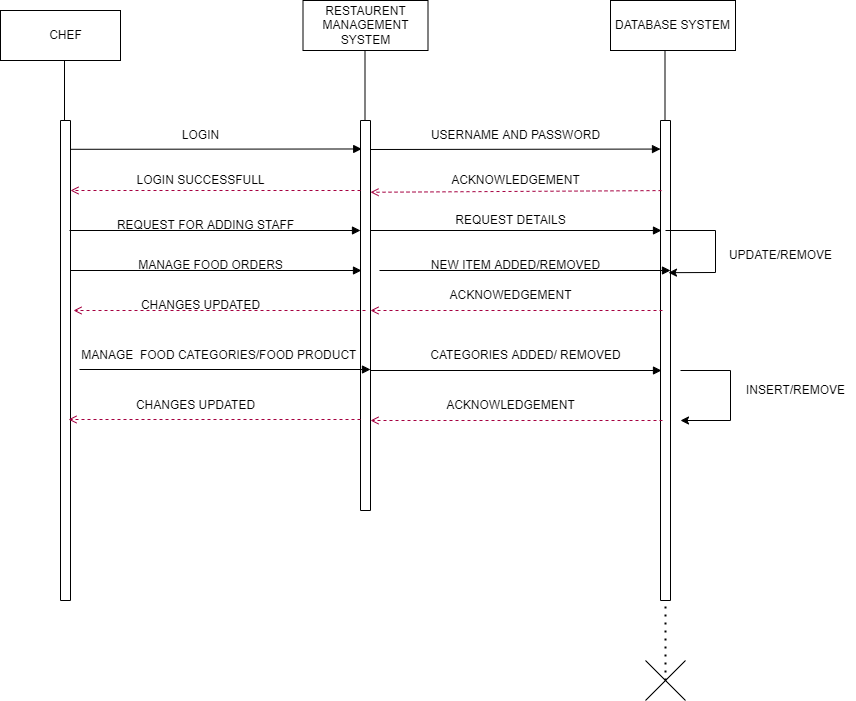

The diagram above was exported from draw.io. Its source (the exported page's mxGraphModel, read from the mxfile embedded in the PNG):
<mxGraphModel dx="1384" dy="652" grid="1" gridSize="10" guides="1" tooltips="1" connect="1" arrows="1" fold="1" page="1" pageScale="1" pageWidth="850" pageHeight="1100" background="#FFFFFF" math="0" shadow="0">
  <root>
    <mxCell id="0" />
    <mxCell id="1" parent="0" />
    <mxCell id="0woowwdBoRoWqZRG9xvp-1" value="" style="rounded=0;whiteSpace=wrap;html=1;" vertex="1" parent="1">
      <mxGeometry x="240" y="20" width="120" height="50" as="geometry" />
    </mxCell>
    <mxCell id="0woowwdBoRoWqZRG9xvp-2" value="" style="rounded=0;whiteSpace=wrap;html=1;direction=south;" vertex="1" parent="1">
      <mxGeometry x="300" y="130" width="10" height="480" as="geometry" />
    </mxCell>
    <mxCell id="0woowwdBoRoWqZRG9xvp-3" value="CHEF" style="text;html=1;align=center;verticalAlign=middle;resizable=0;points=[];autosize=1;strokeColor=none;fillColor=none;" vertex="1" parent="1">
      <mxGeometry x="275" y="30" width="60" height="30" as="geometry" />
    </mxCell>
    <mxCell id="0woowwdBoRoWqZRG9xvp-4" value="" style="rounded=0;whiteSpace=wrap;html=1;direction=south;" vertex="1" parent="1">
      <mxGeometry x="600" y="130" width="10" height="390" as="geometry" />
    </mxCell>
    <mxCell id="0woowwdBoRoWqZRG9xvp-5" value="" style="rounded=0;whiteSpace=wrap;html=1;direction=south;" vertex="1" parent="1">
      <mxGeometry x="900" y="130" width="10" height="480" as="geometry" />
    </mxCell>
    <mxCell id="0woowwdBoRoWqZRG9xvp-6" value="" style="endArrow=none;html=1;rounded=0;" edge="1" parent="1">
      <mxGeometry width="50" height="50" relative="1" as="geometry">
        <mxPoint x="304" y="130" as="sourcePoint" />
        <mxPoint x="304" y="70" as="targetPoint" />
      </mxGeometry>
    </mxCell>
    <mxCell id="0woowwdBoRoWqZRG9xvp-7" value="RESTAURENT MANAGEMENT SYSTEM" style="rounded=0;whiteSpace=wrap;html=1;" vertex="1" parent="1">
      <mxGeometry x="542.5" y="10" width="125" height="50" as="geometry" />
    </mxCell>
    <mxCell id="0woowwdBoRoWqZRG9xvp-8" value="DATABASE SYSTEM" style="rounded=0;whiteSpace=wrap;html=1;" vertex="1" parent="1">
      <mxGeometry x="850" y="10" width="125" height="50" as="geometry" />
    </mxCell>
    <mxCell id="0woowwdBoRoWqZRG9xvp-9" value="" style="endArrow=none;html=1;rounded=0;" edge="1" parent="1">
      <mxGeometry width="50" height="50" relative="1" as="geometry">
        <mxPoint x="604.5" y="130" as="sourcePoint" />
        <mxPoint x="604.5" y="60" as="targetPoint" />
      </mxGeometry>
    </mxCell>
    <mxCell id="0woowwdBoRoWqZRG9xvp-10" value="" style="endArrow=none;html=1;rounded=0;" edge="1" parent="1">
      <mxGeometry width="50" height="50" relative="1" as="geometry">
        <mxPoint x="904.5" y="130" as="sourcePoint" />
        <mxPoint x="904.5" y="60" as="targetPoint" />
      </mxGeometry>
    </mxCell>
    <mxCell id="0woowwdBoRoWqZRG9xvp-11" value="" style="html=1;verticalAlign=bottom;labelBackgroundColor=none;endArrow=block;endFill=1;rounded=0;entryX=0.073;entryY=0.88;entryDx=0;entryDy=0;entryPerimeter=0;exitX=0.06;exitY=0;exitDx=0;exitDy=0;exitPerimeter=0;" edge="1" parent="1" source="0woowwdBoRoWqZRG9xvp-2" target="0woowwdBoRoWqZRG9xvp-4">
      <mxGeometry width="160" relative="1" as="geometry">
        <mxPoint x="310" y="170" as="sourcePoint" />
        <mxPoint x="470" y="170" as="targetPoint" />
      </mxGeometry>
    </mxCell>
    <mxCell id="0woowwdBoRoWqZRG9xvp-12" value="LOGIN" style="text;html=1;align=center;verticalAlign=middle;resizable=0;points=[];autosize=1;strokeColor=none;fillColor=none;" vertex="1" parent="1">
      <mxGeometry x="410" y="130" width="60" height="30" as="geometry" />
    </mxCell>
    <mxCell id="0woowwdBoRoWqZRG9xvp-13" value="" style="html=1;verticalAlign=bottom;labelBackgroundColor=none;endArrow=block;endFill=1;rounded=0;entryX=0.06;entryY=0.9;entryDx=0;entryDy=0;entryPerimeter=0;" edge="1" parent="1">
      <mxGeometry width="160" relative="1" as="geometry">
        <mxPoint x="610" y="159" as="sourcePoint" />
        <mxPoint x="900" y="158.55999999999995" as="targetPoint" />
      </mxGeometry>
    </mxCell>
    <mxCell id="0woowwdBoRoWqZRG9xvp-14" value="USERNAME AND PASSWORD" style="text;html=1;align=center;verticalAlign=middle;resizable=0;points=[];autosize=1;strokeColor=none;fillColor=none;" vertex="1" parent="1">
      <mxGeometry x="660" y="130" width="190" height="30" as="geometry" />
    </mxCell>
    <mxCell id="0woowwdBoRoWqZRG9xvp-15" value="" style="html=1;verticalAlign=bottom;labelBackgroundColor=none;endArrow=open;endFill=0;dashed=1;rounded=0;exitX=0.146;exitY=0.9;exitDx=0;exitDy=0;exitPerimeter=0;entryX=0.184;entryY=0;entryDx=0;entryDy=0;entryPerimeter=0;fillColor=#d80073;strokeColor=#A50040;" edge="1" parent="1" source="0woowwdBoRoWqZRG9xvp-5" target="0woowwdBoRoWqZRG9xvp-4">
      <mxGeometry width="160" relative="1" as="geometry">
        <mxPoint x="520" y="280" as="sourcePoint" />
        <mxPoint x="680" y="280" as="targetPoint" />
      </mxGeometry>
    </mxCell>
    <mxCell id="0woowwdBoRoWqZRG9xvp-16" value="ACKNOWLEDGEMENT" style="text;html=1;align=center;verticalAlign=middle;resizable=0;points=[];autosize=1;strokeColor=none;fillColor=none;" vertex="1" parent="1">
      <mxGeometry x="680" y="175" width="150" height="30" as="geometry" />
    </mxCell>
    <mxCell id="0woowwdBoRoWqZRG9xvp-17" value="" style="html=1;verticalAlign=bottom;labelBackgroundColor=none;endArrow=open;endFill=0;dashed=1;rounded=0;entryX=0.146;entryY=0.1;entryDx=0;entryDy=0;entryPerimeter=0;fillColor=#d80073;strokeColor=#A50040;" edge="1" parent="1">
      <mxGeometry width="160" relative="1" as="geometry">
        <mxPoint x="600" y="200" as="sourcePoint" />
        <mxPoint x="310" y="200" as="targetPoint" />
      </mxGeometry>
    </mxCell>
    <mxCell id="0woowwdBoRoWqZRG9xvp-18" value="LOGIN SUCCESSFULL" style="text;html=1;align=center;verticalAlign=middle;resizable=0;points=[];autosize=1;strokeColor=none;fillColor=none;" vertex="1" parent="1">
      <mxGeometry x="365" y="175" width="150" height="30" as="geometry" />
    </mxCell>
    <mxCell id="0woowwdBoRoWqZRG9xvp-19" value="" style="html=1;verticalAlign=bottom;labelBackgroundColor=none;endArrow=block;endFill=1;rounded=0;entryX=0.06;entryY=0.9;entryDx=0;entryDy=0;entryPerimeter=0;exitX=0.06;exitY=0;exitDx=0;exitDy=0;exitPerimeter=0;" edge="1" parent="1">
      <mxGeometry width="160" relative="1" as="geometry">
        <mxPoint x="309" y="240" as="sourcePoint" />
        <mxPoint x="600" y="240" as="targetPoint" />
      </mxGeometry>
    </mxCell>
    <mxCell id="0woowwdBoRoWqZRG9xvp-20" value="" style="html=1;verticalAlign=bottom;labelBackgroundColor=none;endArrow=block;endFill=1;rounded=0;entryX=0.06;entryY=0.9;entryDx=0;entryDy=0;entryPerimeter=0;exitX=0.06;exitY=0;exitDx=0;exitDy=0;exitPerimeter=0;" edge="1" parent="1">
      <mxGeometry width="160" relative="1" as="geometry">
        <mxPoint x="610" y="240" as="sourcePoint" />
        <mxPoint x="901" y="240" as="targetPoint" />
      </mxGeometry>
    </mxCell>
    <mxCell id="0woowwdBoRoWqZRG9xvp-21" value="" style="html=1;verticalAlign=bottom;labelBackgroundColor=none;endArrow=block;endFill=1;rounded=0;entryX=0.06;entryY=0.9;entryDx=0;entryDy=0;entryPerimeter=0;exitX=0.06;exitY=0;exitDx=0;exitDy=0;exitPerimeter=0;" edge="1" parent="1">
      <mxGeometry width="160" relative="1" as="geometry">
        <mxPoint x="310" y="280" as="sourcePoint" />
        <mxPoint x="601" y="280" as="targetPoint" />
      </mxGeometry>
    </mxCell>
    <mxCell id="0woowwdBoRoWqZRG9xvp-22" value="" style="html=1;verticalAlign=bottom;labelBackgroundColor=none;endArrow=block;endFill=1;rounded=0;entryX=0.06;entryY=0.9;entryDx=0;entryDy=0;entryPerimeter=0;exitX=0.06;exitY=0;exitDx=0;exitDy=0;exitPerimeter=0;" edge="1" parent="1">
      <mxGeometry width="160" relative="1" as="geometry">
        <mxPoint x="619" y="280" as="sourcePoint" />
        <mxPoint x="910" y="280" as="targetPoint" />
      </mxGeometry>
    </mxCell>
    <mxCell id="0woowwdBoRoWqZRG9xvp-23" value="" style="html=1;verticalAlign=bottom;labelBackgroundColor=none;endArrow=block;endFill=1;rounded=0;entryX=0.06;entryY=0.9;entryDx=0;entryDy=0;entryPerimeter=0;exitX=0.06;exitY=0;exitDx=0;exitDy=0;exitPerimeter=0;" edge="1" parent="1">
      <mxGeometry width="160" relative="1" as="geometry">
        <mxPoint x="319" y="379" as="sourcePoint" />
        <mxPoint x="610" y="379" as="targetPoint" />
      </mxGeometry>
    </mxCell>
    <mxCell id="0woowwdBoRoWqZRG9xvp-24" value="" style="html=1;verticalAlign=bottom;labelBackgroundColor=none;endArrow=block;endFill=1;rounded=0;entryX=0.06;entryY=0.9;entryDx=0;entryDy=0;entryPerimeter=0;exitX=0.06;exitY=0;exitDx=0;exitDy=0;exitPerimeter=0;" edge="1" parent="1">
      <mxGeometry width="160" relative="1" as="geometry">
        <mxPoint x="610" y="380" as="sourcePoint" />
        <mxPoint x="901" y="380" as="targetPoint" />
      </mxGeometry>
    </mxCell>
    <mxCell id="0woowwdBoRoWqZRG9xvp-28" value="REQUEST FOR ADDING STAFF" style="text;html=1;align=center;verticalAlign=middle;resizable=0;points=[];autosize=1;strokeColor=none;fillColor=none;" vertex="1" parent="1">
      <mxGeometry x="345" y="220" width="200" height="30" as="geometry" />
    </mxCell>
    <mxCell id="0woowwdBoRoWqZRG9xvp-29" value="REQUEST DETAILS" style="text;html=1;align=center;verticalAlign=middle;resizable=0;points=[];autosize=1;strokeColor=none;fillColor=none;" vertex="1" parent="1">
      <mxGeometry x="685" y="215" width="130" height="30" as="geometry" />
    </mxCell>
    <mxCell id="0woowwdBoRoWqZRG9xvp-36" value="" style="html=1;verticalAlign=bottom;labelBackgroundColor=none;endArrow=open;endFill=0;dashed=1;rounded=0;exitX=0.146;exitY=0.9;exitDx=0;exitDy=0;exitPerimeter=0;entryX=0.146;entryY=0.1;entryDx=0;entryDy=0;entryPerimeter=0;fillColor=#d80073;strokeColor=#A50040;" edge="1" parent="1">
      <mxGeometry width="160" relative="1" as="geometry">
        <mxPoint x="605" y="320" as="sourcePoint" />
        <mxPoint x="313" y="320" as="targetPoint" />
      </mxGeometry>
    </mxCell>
    <mxCell id="0woowwdBoRoWqZRG9xvp-37" value="" style="html=1;verticalAlign=bottom;labelBackgroundColor=none;endArrow=open;endFill=0;dashed=1;rounded=0;exitX=0.146;exitY=0.9;exitDx=0;exitDy=0;exitPerimeter=0;entryX=0.146;entryY=0.1;entryDx=0;entryDy=0;entryPerimeter=0;fillColor=#d80073;strokeColor=#A50040;" edge="1" parent="1">
      <mxGeometry width="160" relative="1" as="geometry">
        <mxPoint x="902" y="320" as="sourcePoint" />
        <mxPoint x="610" y="320" as="targetPoint" />
      </mxGeometry>
    </mxCell>
    <mxCell id="0woowwdBoRoWqZRG9xvp-38" value="" style="html=1;verticalAlign=bottom;labelBackgroundColor=none;endArrow=open;endFill=0;dashed=1;rounded=0;exitX=0.146;exitY=0.9;exitDx=0;exitDy=0;exitPerimeter=0;entryX=0.146;entryY=0.1;entryDx=0;entryDy=0;entryPerimeter=0;fillColor=#d80073;strokeColor=#A50040;" edge="1" parent="1">
      <mxGeometry width="160" relative="1" as="geometry">
        <mxPoint x="600" y="429" as="sourcePoint" />
        <mxPoint x="308" y="429" as="targetPoint" />
      </mxGeometry>
    </mxCell>
    <mxCell id="0woowwdBoRoWqZRG9xvp-39" value="" style="html=1;verticalAlign=bottom;labelBackgroundColor=none;endArrow=open;endFill=0;dashed=1;rounded=0;exitX=0.146;exitY=0.9;exitDx=0;exitDy=0;exitPerimeter=0;entryX=0.146;entryY=0.1;entryDx=0;entryDy=0;entryPerimeter=0;fillColor=#d80073;strokeColor=#A50040;" edge="1" parent="1">
      <mxGeometry width="160" relative="1" as="geometry">
        <mxPoint x="902" y="430" as="sourcePoint" />
        <mxPoint x="610" y="430" as="targetPoint" />
      </mxGeometry>
    </mxCell>
    <mxCell id="0woowwdBoRoWqZRG9xvp-45" value="" style="endArrow=classic;html=1;rounded=0;entryX=0.317;entryY=-0.3;entryDx=0;entryDy=0;entryPerimeter=0;" edge="1" parent="1">
      <mxGeometry width="50" height="50" relative="1" as="geometry">
        <mxPoint x="905" y="240" as="sourcePoint" />
        <mxPoint x="908" y="282.1600000000001" as="targetPoint" />
        <Array as="points">
          <mxPoint x="955" y="240" />
          <mxPoint x="955" y="282" />
        </Array>
      </mxGeometry>
    </mxCell>
    <mxCell id="0woowwdBoRoWqZRG9xvp-46" value="MANAGE FOOD ORDERS" style="text;html=1;align=center;verticalAlign=middle;resizable=0;points=[];autosize=1;strokeColor=none;fillColor=none;" vertex="1" parent="1">
      <mxGeometry x="365" y="260" width="170" height="30" as="geometry" />
    </mxCell>
    <mxCell id="0woowwdBoRoWqZRG9xvp-47" value="NEW ITEM ADDED/REMOVED" style="text;html=1;align=center;verticalAlign=middle;resizable=0;points=[];autosize=1;strokeColor=none;fillColor=none;" vertex="1" parent="1">
      <mxGeometry x="660" y="260" width="190" height="30" as="geometry" />
    </mxCell>
    <mxCell id="0woowwdBoRoWqZRG9xvp-48" value="ACKNOWEDGEMENT" style="text;html=1;align=center;verticalAlign=middle;resizable=0;points=[];autosize=1;strokeColor=none;fillColor=none;" vertex="1" parent="1">
      <mxGeometry x="675" y="290" width="150" height="30" as="geometry" />
    </mxCell>
    <mxCell id="0woowwdBoRoWqZRG9xvp-49" value="CHANGES UPDATED" style="text;html=1;align=center;verticalAlign=middle;resizable=0;points=[];autosize=1;strokeColor=none;fillColor=none;" vertex="1" parent="1">
      <mxGeometry x="370" y="300" width="140" height="30" as="geometry" />
    </mxCell>
    <mxCell id="0woowwdBoRoWqZRG9xvp-50" value="&amp;nbsp; &amp;nbsp; &amp;nbsp;MANAGE&amp;nbsp; FOOD CATEGORIES/FOOD PRODUCT" style="text;html=1;align=center;verticalAlign=middle;resizable=0;points=[];autosize=1;strokeColor=none;fillColor=none;" vertex="1" parent="1">
      <mxGeometry x="290" y="350" width="320" height="30" as="geometry" />
    </mxCell>
    <mxCell id="0woowwdBoRoWqZRG9xvp-51" value="CATEGORIES ADDED/ REMOVED" style="text;html=1;align=center;verticalAlign=middle;resizable=0;points=[];autosize=1;strokeColor=none;fillColor=none;" vertex="1" parent="1">
      <mxGeometry x="660" y="350" width="210" height="30" as="geometry" />
    </mxCell>
    <mxCell id="0woowwdBoRoWqZRG9xvp-52" value="ACKNOWLEDGEMENT" style="text;html=1;align=center;verticalAlign=middle;resizable=0;points=[];autosize=1;strokeColor=none;fillColor=none;" vertex="1" parent="1">
      <mxGeometry x="675" y="400" width="150" height="30" as="geometry" />
    </mxCell>
    <mxCell id="0woowwdBoRoWqZRG9xvp-53" value="CHANGES UPDATED" style="text;html=1;align=center;verticalAlign=middle;resizable=0;points=[];autosize=1;strokeColor=none;fillColor=none;" vertex="1" parent="1">
      <mxGeometry x="365" y="400" width="140" height="30" as="geometry" />
    </mxCell>
    <mxCell id="0woowwdBoRoWqZRG9xvp-62" value="UPDATE/REMOVE" style="text;html=1;align=center;verticalAlign=middle;resizable=0;points=[];autosize=1;strokeColor=none;fillColor=none;" vertex="1" parent="1">
      <mxGeometry x="955" y="250" width="130" height="30" as="geometry" />
    </mxCell>
    <mxCell id="0woowwdBoRoWqZRG9xvp-63" value="INSERT/REMOVE" style="text;html=1;align=center;verticalAlign=middle;resizable=0;points=[];autosize=1;strokeColor=none;fillColor=none;" vertex="1" parent="1">
      <mxGeometry x="975" y="385" width="120" height="30" as="geometry" />
    </mxCell>
    <mxCell id="0woowwdBoRoWqZRG9xvp-64" value="" style="endArrow=classic;html=1;rounded=0;" edge="1" parent="1">
      <mxGeometry width="50" height="50" relative="1" as="geometry">
        <mxPoint x="920" y="380" as="sourcePoint" />
        <mxPoint x="920" y="430" as="targetPoint" />
        <Array as="points">
          <mxPoint x="970" y="380" />
          <mxPoint x="970" y="430" />
        </Array>
      </mxGeometry>
    </mxCell>
    <mxCell id="0woowwdBoRoWqZRG9xvp-67" value="" style="shape=umlDestroy;dashed=0;" vertex="1" parent="1">
      <mxGeometry x="885" y="670" width="40" height="40" as="geometry" />
    </mxCell>
    <mxCell id="0woowwdBoRoWqZRG9xvp-68" value="" style="endArrow=none;dashed=1;html=1;dashPattern=1 3;strokeWidth=2;rounded=0;exitX=0.5;exitY=0.5;exitDx=0;exitDy=0;exitPerimeter=0;" edge="1" parent="1" source="0woowwdBoRoWqZRG9xvp-67">
      <mxGeometry width="50" height="50" relative="1" as="geometry">
        <mxPoint x="860" y="660" as="sourcePoint" />
        <mxPoint x="905" y="610" as="targetPoint" />
      </mxGeometry>
    </mxCell>
  </root>
</mxGraphModel>